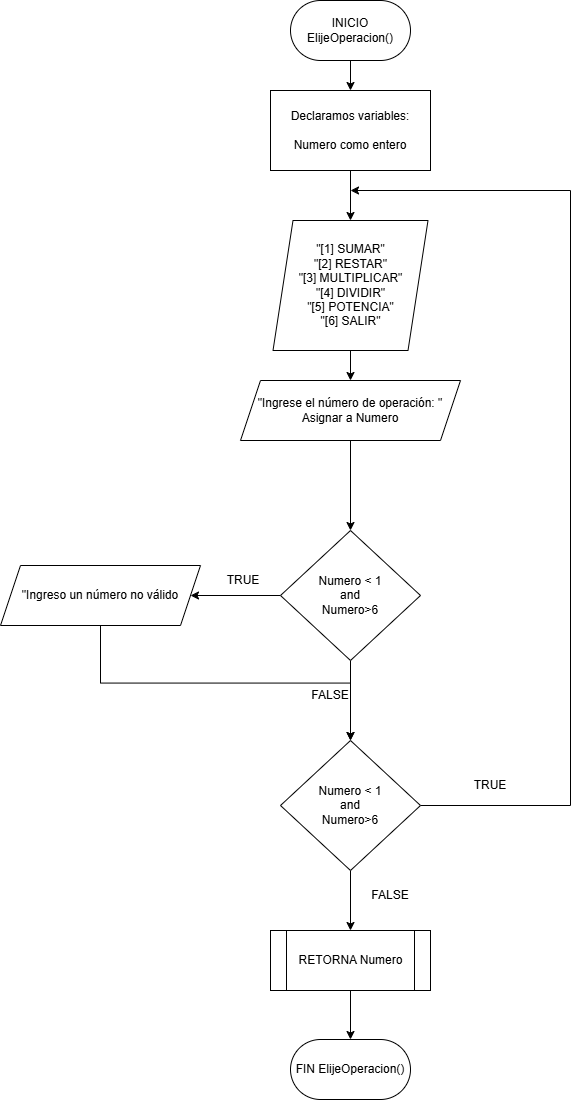

The diagram above was exported from draw.io. Its source (the exported page's mxGraphModel, read from the mxfile embedded in the PNG):
<mxGraphModel dx="2026" dy="1123" grid="1" gridSize="10" guides="1" tooltips="1" connect="1" arrows="1" fold="1" page="1" pageScale="1" pageWidth="827" pageHeight="1169" math="0" shadow="0">
  <root>
    <mxCell id="0" />
    <mxCell id="1" parent="0" />
    <mxCell id="357Tkv0Jd9SEEOx_u_zc-3" value="" style="edgeStyle=orthogonalEdgeStyle;rounded=0;orthogonalLoop=1;jettySize=auto;html=1;" edge="1" parent="1" source="aOr_Smz47xNOxy0fwv5t-1" target="357Tkv0Jd9SEEOx_u_zc-1">
      <mxGeometry relative="1" as="geometry" />
    </mxCell>
    <mxCell id="aOr_Smz47xNOxy0fwv5t-1" value="INICIO ElijeOperacion()" style="rounded=1;whiteSpace=wrap;html=1;arcSize=50;" vertex="1" parent="1">
      <mxGeometry x="360" y="70" width="120" height="60" as="geometry" />
    </mxCell>
    <mxCell id="357Tkv0Jd9SEEOx_u_zc-4" value="" style="edgeStyle=orthogonalEdgeStyle;rounded=0;orthogonalLoop=1;jettySize=auto;html=1;" edge="1" parent="1" source="357Tkv0Jd9SEEOx_u_zc-1" target="357Tkv0Jd9SEEOx_u_zc-2">
      <mxGeometry relative="1" as="geometry" />
    </mxCell>
    <mxCell id="357Tkv0Jd9SEEOx_u_zc-1" value="Declaramos variables:&lt;div&gt;&lt;br&gt;&lt;/div&gt;&lt;div&gt;Numero como entero&lt;/div&gt;" style="rounded=0;whiteSpace=wrap;html=1;" vertex="1" parent="1">
      <mxGeometry x="340" y="160" width="160" height="80" as="geometry" />
    </mxCell>
    <mxCell id="357Tkv0Jd9SEEOx_u_zc-6" value="" style="edgeStyle=orthogonalEdgeStyle;rounded=0;orthogonalLoop=1;jettySize=auto;html=1;" edge="1" parent="1" source="357Tkv0Jd9SEEOx_u_zc-2" target="357Tkv0Jd9SEEOx_u_zc-5">
      <mxGeometry relative="1" as="geometry" />
    </mxCell>
    <mxCell id="357Tkv0Jd9SEEOx_u_zc-2" value="&quot;[1] SUMAR&quot;&lt;div&gt;&quot;[2] RESTAR&quot;&lt;/div&gt;&lt;div&gt;&quot;[3] MULTIPLICAR&quot;&lt;/div&gt;&lt;div&gt;&quot;[4] DIVIDIR&quot;&lt;/div&gt;&lt;div&gt;&quot;[5] POTENCIA&quot;&lt;/div&gt;&lt;div&gt;&quot;[6] SALIR&quot;&lt;/div&gt;" style="shape=parallelogram;perimeter=parallelogramPerimeter;whiteSpace=wrap;html=1;fixedSize=1;" vertex="1" parent="1">
      <mxGeometry x="342.5" y="290" width="155" height="130" as="geometry" />
    </mxCell>
    <mxCell id="357Tkv0Jd9SEEOx_u_zc-10" value="" style="edgeStyle=orthogonalEdgeStyle;rounded=0;orthogonalLoop=1;jettySize=auto;html=1;" edge="1" parent="1" source="357Tkv0Jd9SEEOx_u_zc-5" target="357Tkv0Jd9SEEOx_u_zc-7">
      <mxGeometry relative="1" as="geometry" />
    </mxCell>
    <mxCell id="357Tkv0Jd9SEEOx_u_zc-5" value="&quot;Ingrese el número de operación: &quot;&lt;div&gt;Asignar a Numero&lt;/div&gt;" style="shape=parallelogram;perimeter=parallelogramPerimeter;whiteSpace=wrap;html=1;fixedSize=1;" vertex="1" parent="1">
      <mxGeometry x="310" y="450" width="220" height="60" as="geometry" />
    </mxCell>
    <mxCell id="357Tkv0Jd9SEEOx_u_zc-12" value="" style="edgeStyle=orthogonalEdgeStyle;rounded=0;orthogonalLoop=1;jettySize=auto;html=1;" edge="1" parent="1" source="357Tkv0Jd9SEEOx_u_zc-7" target="357Tkv0Jd9SEEOx_u_zc-11">
      <mxGeometry relative="1" as="geometry" />
    </mxCell>
    <mxCell id="357Tkv0Jd9SEEOx_u_zc-17" value="" style="edgeStyle=orthogonalEdgeStyle;rounded=0;orthogonalLoop=1;jettySize=auto;html=1;" edge="1" parent="1" source="357Tkv0Jd9SEEOx_u_zc-7" target="357Tkv0Jd9SEEOx_u_zc-15">
      <mxGeometry relative="1" as="geometry" />
    </mxCell>
    <mxCell id="357Tkv0Jd9SEEOx_u_zc-7" value="Numero &amp;lt; 1&lt;div&gt;and&lt;/div&gt;&lt;div&gt;Numero&amp;gt;6&lt;/div&gt;" style="rhombus;whiteSpace=wrap;html=1;" vertex="1" parent="1">
      <mxGeometry x="350" y="600" width="140" height="130" as="geometry" />
    </mxCell>
    <mxCell id="357Tkv0Jd9SEEOx_u_zc-9" value="TRUE" style="text;html=1;whiteSpace=wrap;strokeColor=none;fillColor=none;align=center;verticalAlign=middle;rounded=0;" vertex="1" parent="1">
      <mxGeometry x="282.5" y="635" width="60" height="30" as="geometry" />
    </mxCell>
    <mxCell id="357Tkv0Jd9SEEOx_u_zc-20" style="edgeStyle=orthogonalEdgeStyle;rounded=0;orthogonalLoop=1;jettySize=auto;html=1;exitX=0.5;exitY=1;exitDx=0;exitDy=0;" edge="1" parent="1" source="357Tkv0Jd9SEEOx_u_zc-11">
      <mxGeometry relative="1" as="geometry">
        <mxPoint x="420" y="810" as="targetPoint" />
      </mxGeometry>
    </mxCell>
    <mxCell id="357Tkv0Jd9SEEOx_u_zc-11" value="&quot;Ingreso un número no válido" style="shape=parallelogram;perimeter=parallelogramPerimeter;whiteSpace=wrap;html=1;fixedSize=1;" vertex="1" parent="1">
      <mxGeometry x="70" y="635" width="200" height="60" as="geometry" />
    </mxCell>
    <mxCell id="357Tkv0Jd9SEEOx_u_zc-16" style="edgeStyle=orthogonalEdgeStyle;rounded=0;orthogonalLoop=1;jettySize=auto;html=1;exitX=1;exitY=0.5;exitDx=0;exitDy=0;" edge="1" parent="1" source="357Tkv0Jd9SEEOx_u_zc-15">
      <mxGeometry relative="1" as="geometry">
        <mxPoint x="420" y="260" as="targetPoint" />
        <Array as="points">
          <mxPoint x="640" y="875" />
          <mxPoint x="640" y="260" />
        </Array>
      </mxGeometry>
    </mxCell>
    <mxCell id="357Tkv0Jd9SEEOx_u_zc-24" value="" style="edgeStyle=orthogonalEdgeStyle;rounded=0;orthogonalLoop=1;jettySize=auto;html=1;" edge="1" parent="1" source="357Tkv0Jd9SEEOx_u_zc-15" target="357Tkv0Jd9SEEOx_u_zc-21">
      <mxGeometry relative="1" as="geometry" />
    </mxCell>
    <mxCell id="357Tkv0Jd9SEEOx_u_zc-15" value="Numero &amp;lt; 1&lt;div&gt;and&lt;/div&gt;&lt;div&gt;Numero&amp;gt;6&lt;/div&gt;" style="rhombus;whiteSpace=wrap;html=1;" vertex="1" parent="1">
      <mxGeometry x="350" y="810" width="140" height="130" as="geometry" />
    </mxCell>
    <mxCell id="357Tkv0Jd9SEEOx_u_zc-18" value="FALSE" style="text;html=1;whiteSpace=wrap;strokeColor=none;fillColor=none;align=center;verticalAlign=middle;rounded=0;" vertex="1" parent="1">
      <mxGeometry x="370" y="750" width="60" height="30" as="geometry" />
    </mxCell>
    <mxCell id="357Tkv0Jd9SEEOx_u_zc-19" value="TRUE" style="text;html=1;whiteSpace=wrap;strokeColor=none;fillColor=none;align=center;verticalAlign=middle;rounded=0;" vertex="1" parent="1">
      <mxGeometry x="530" y="840" width="60" height="30" as="geometry" />
    </mxCell>
    <mxCell id="357Tkv0Jd9SEEOx_u_zc-25" value="" style="edgeStyle=orthogonalEdgeStyle;rounded=0;orthogonalLoop=1;jettySize=auto;html=1;" edge="1" parent="1" source="357Tkv0Jd9SEEOx_u_zc-21" target="357Tkv0Jd9SEEOx_u_zc-22">
      <mxGeometry relative="1" as="geometry" />
    </mxCell>
    <mxCell id="357Tkv0Jd9SEEOx_u_zc-21" value="RETORNA Numero" style="shape=process;whiteSpace=wrap;html=1;backgroundOutline=1;" vertex="1" parent="1">
      <mxGeometry x="340" y="1000" width="160" height="60" as="geometry" />
    </mxCell>
    <mxCell id="357Tkv0Jd9SEEOx_u_zc-22" value="FIN ElijeOperacion()" style="rounded=1;whiteSpace=wrap;html=1;arcSize=50;" vertex="1" parent="1">
      <mxGeometry x="360" y="1109" width="120" height="60" as="geometry" />
    </mxCell>
    <mxCell id="357Tkv0Jd9SEEOx_u_zc-23" value="FALSE" style="text;html=1;whiteSpace=wrap;strokeColor=none;fillColor=none;align=center;verticalAlign=middle;rounded=0;" vertex="1" parent="1">
      <mxGeometry x="430" y="950" width="60" height="30" as="geometry" />
    </mxCell>
  </root>
</mxGraphModel>